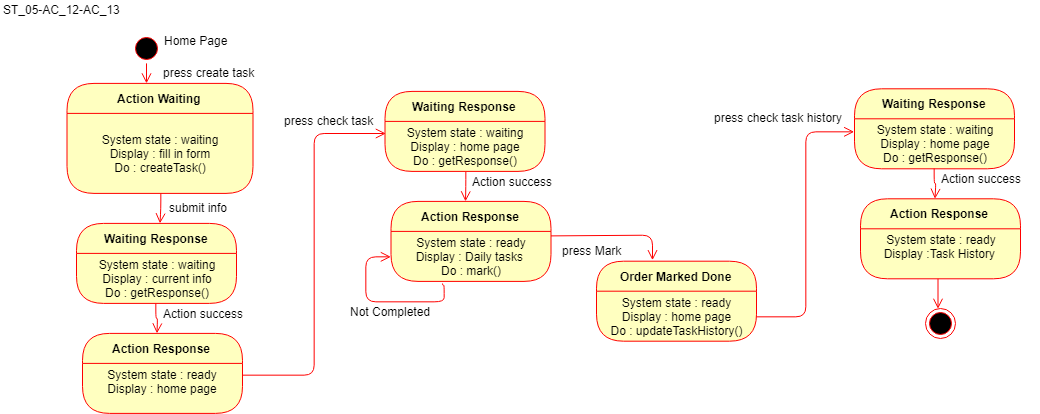

The diagram above was exported from draw.io. Its source (the exported page's mxGraphModel, read from the mxfile embedded in the PNG):
<mxGraphModel dx="4207" dy="1833" grid="1" gridSize="10" guides="1" tooltips="1" connect="1" arrows="1" fold="1" page="1" pageScale="1" pageWidth="850" pageHeight="1100" math="0" shadow="0">
  <root>
    <mxCell id="0" />
    <mxCell id="1" parent="0" />
    <mxCell id="2" value="ST_05-AC_12-AC_13" style="text;html=1;resizable=0;points=[];autosize=1;align=left;verticalAlign=top;spacingTop=-4;" vertex="1" parent="1">
      <mxGeometry x="46.5" y="4008.900390625" width="130" height="20" as="geometry" />
    </mxCell>
    <mxCell id="3" value="" style="ellipse;html=1;shape=startState;fillColor=#000000;strokeColor=#ff0000;" vertex="1" parent="1">
      <mxGeometry x="177" y="4041.900390625" width="30" height="30" as="geometry" />
    </mxCell>
    <mxCell id="4" value="" style="edgeStyle=orthogonalEdgeStyle;html=1;verticalAlign=bottom;endArrow=open;endSize=8;strokeColor=#ff0000;" edge="1" source="3" parent="1">
      <mxGeometry relative="1" as="geometry">
        <mxPoint x="192" y="4091.900390625" as="targetPoint" />
      </mxGeometry>
    </mxCell>
    <mxCell id="5" value="Home Page" style="text;html=1;resizable=0;points=[];autosize=1;align=left;verticalAlign=top;spacingTop=-4;" vertex="1" parent="1">
      <mxGeometry x="207.5" y="4039.900390625" width="80" height="20" as="geometry" />
    </mxCell>
    <mxCell id="6" value="Action Waiting" style="swimlane;html=1;fontStyle=1;align=center;verticalAlign=middle;childLayout=stackLayout;horizontal=1;startSize=30;horizontalStack=0;resizeParent=0;resizeLast=1;container=0;fontColor=#000000;collapsible=0;rounded=1;arcSize=30;strokeColor=#ff0000;fillColor=#ffffc0;swimlaneFillColor=#ffffc0;" vertex="1" parent="1">
      <mxGeometry x="112.5" y="4091.900390625" width="186" height="110" as="geometry" />
    </mxCell>
    <mxCell id="7" value="System state : waiting&lt;br&gt;Display : fill in form&lt;br&gt;Do : createTask()" style="text;html=1;strokeColor=none;fillColor=none;align=center;verticalAlign=middle;spacingLeft=4;spacingRight=4;whiteSpace=wrap;overflow=hidden;rotatable=0;fontColor=#000000;" vertex="1" parent="6">
      <mxGeometry y="30" width="186" height="80" as="geometry" />
    </mxCell>
    <mxCell id="8" value="" style="edgeStyle=orthogonalEdgeStyle;html=1;verticalAlign=bottom;endArrow=open;endSize=8;strokeColor=#ff0000;exitX=0.5;exitY=1;exitDx=0;exitDy=0;" edge="1" source="7" parent="1">
      <mxGeometry relative="1" as="geometry">
        <mxPoint x="205.5" y="4231.900390625" as="targetPoint" />
        <mxPoint x="317" y="4281.900390625" as="sourcePoint" />
      </mxGeometry>
    </mxCell>
    <mxCell id="9" value="press create task" style="text;html=1;resizable=0;points=[];autosize=1;align=left;verticalAlign=top;spacingTop=-4;" vertex="1" parent="1">
      <mxGeometry x="207" y="4071.900390625" width="110" height="20" as="geometry" />
    </mxCell>
    <mxCell id="10" value="Waiting Response" style="swimlane;html=1;fontStyle=1;align=center;verticalAlign=middle;childLayout=stackLayout;horizontal=1;startSize=30;horizontalStack=0;resizeParent=0;resizeLast=1;container=0;fontColor=#000000;collapsible=0;rounded=1;arcSize=30;strokeColor=#ff0000;fillColor=#ffffc0;swimlaneFillColor=#ffffc0;" vertex="1" parent="1">
      <mxGeometry x="122" y="4231.900390625" width="160" height="80" as="geometry" />
    </mxCell>
    <mxCell id="11" value="System state : waiting&lt;br&gt;Display : current info&lt;br&gt;Do : getResponse()&lt;br&gt;" style="text;html=1;strokeColor=none;fillColor=none;align=center;verticalAlign=middle;spacingLeft=4;spacingRight=4;whiteSpace=wrap;overflow=hidden;rotatable=0;fontColor=#000000;" vertex="1" parent="10">
      <mxGeometry y="30" width="160" height="50" as="geometry" />
    </mxCell>
    <mxCell id="12" value="" style="edgeStyle=orthogonalEdgeStyle;html=1;verticalAlign=bottom;endArrow=open;endSize=8;strokeColor=#ff0000;exitX=0.5;exitY=1;exitDx=0;exitDy=0;" edge="1" source="11" parent="1">
      <mxGeometry relative="1" as="geometry">
        <mxPoint x="202.5" y="4341.900390625" as="targetPoint" />
      </mxGeometry>
    </mxCell>
    <mxCell id="13" value="submit info" style="text;html=1;resizable=0;points=[];autosize=1;align=left;verticalAlign=top;spacingTop=-4;" vertex="1" parent="1">
      <mxGeometry x="213.5" y="4206.900390625" width="70" height="20" as="geometry" />
    </mxCell>
    <mxCell id="14" value="Action success" style="text;html=1;resizable=0;points=[];autosize=1;align=left;verticalAlign=top;spacingTop=-4;" vertex="1" parent="1">
      <mxGeometry x="207" y="4312.900390625" width="100" height="20" as="geometry" />
    </mxCell>
    <mxCell id="15" value="Action Response" style="swimlane;html=1;fontStyle=1;align=center;verticalAlign=middle;childLayout=stackLayout;horizontal=1;startSize=30;horizontalStack=0;resizeParent=0;resizeLast=1;container=0;fontColor=#000000;collapsible=0;rounded=1;arcSize=30;strokeColor=#ff0000;fillColor=#ffffc0;swimlaneFillColor=#ffffc0;" vertex="1" parent="1">
      <mxGeometry x="128" y="4341.900390625" width="160" height="80" as="geometry" />
    </mxCell>
    <mxCell id="16" value="System state : ready&lt;br&gt;Display : home page&lt;br&gt;&lt;br&gt;" style="text;html=1;strokeColor=none;fillColor=none;align=center;verticalAlign=middle;spacingLeft=4;spacingRight=4;whiteSpace=wrap;overflow=hidden;rotatable=0;fontColor=#000000;" vertex="1" parent="15">
      <mxGeometry y="30" width="160" height="50" as="geometry" />
    </mxCell>
    <mxCell id="17" value="" style="edgeStyle=orthogonalEdgeStyle;html=1;verticalAlign=bottom;endArrow=open;endSize=8;strokeColor=#ff0000;exitX=1;exitY=0.25;exitDx=0;exitDy=0;entryX=0;entryY=0.25;entryDx=0;entryDy=0;" edge="1" source="16" target="20" parent="1">
      <mxGeometry relative="1" as="geometry">
        <mxPoint x="205.5" y="4451.900390625" as="targetPoint" />
        <mxPoint x="205.5" y="4421.900390625" as="sourcePoint" />
      </mxGeometry>
    </mxCell>
    <mxCell id="18" value="press check task" style="text;html=1;resizable=0;points=[];autosize=1;align=left;verticalAlign=top;spacingTop=-4;" vertex="1" parent="1">
      <mxGeometry x="328" y="4119.900390625" width="110" height="20" as="geometry" />
    </mxCell>
    <mxCell id="19" value="Waiting Response" style="swimlane;html=1;fontStyle=1;align=center;verticalAlign=middle;childLayout=stackLayout;horizontal=1;startSize=30;horizontalStack=0;resizeParent=0;resizeLast=1;container=0;fontColor=#000000;collapsible=0;rounded=1;arcSize=30;strokeColor=#ff0000;fillColor=#ffffc0;swimlaneFillColor=#ffffc0;" vertex="1" parent="1">
      <mxGeometry x="430.5" y="4099.900390625" width="160" height="80" as="geometry" />
    </mxCell>
    <mxCell id="20" value="System state : waiting&lt;br&gt;Display : home page&lt;br&gt;Do : getResponse()&lt;br&gt;" style="text;html=1;strokeColor=none;fillColor=none;align=center;verticalAlign=middle;spacingLeft=4;spacingRight=4;whiteSpace=wrap;overflow=hidden;rotatable=0;fontColor=#000000;" vertex="1" parent="19">
      <mxGeometry y="30" width="160" height="50" as="geometry" />
    </mxCell>
    <mxCell id="21" value="" style="edgeStyle=orthogonalEdgeStyle;html=1;verticalAlign=bottom;endArrow=open;endSize=8;strokeColor=#ff0000;exitX=0.5;exitY=1;exitDx=0;exitDy=0;" edge="1" source="20" parent="1">
      <mxGeometry relative="1" as="geometry">
        <mxPoint x="511" y="4209.900390625" as="targetPoint" />
      </mxGeometry>
    </mxCell>
    <mxCell id="22" value="Action success" style="text;html=1;resizable=0;points=[];autosize=1;align=left;verticalAlign=top;spacingTop=-4;" vertex="1" parent="1">
      <mxGeometry x="515.5" y="4180.900390625" width="100" height="20" as="geometry" />
    </mxCell>
    <mxCell id="23" value="Action Response" style="swimlane;html=1;fontStyle=1;align=center;verticalAlign=middle;childLayout=stackLayout;horizontal=1;startSize=30;horizontalStack=0;resizeParent=0;resizeLast=1;container=0;fontColor=#000000;collapsible=0;rounded=1;arcSize=30;strokeColor=#ff0000;fillColor=#ffffc0;swimlaneFillColor=#ffffc0;" vertex="1" parent="1">
      <mxGeometry x="436.5" y="4209.900390625" width="160" height="80" as="geometry" />
    </mxCell>
    <mxCell id="24" value="System state : ready&lt;br&gt;Display : Daily tasks&amp;nbsp;&lt;br&gt;Do : mark()&lt;br&gt;" style="text;html=1;strokeColor=none;fillColor=none;align=center;verticalAlign=middle;spacingLeft=4;spacingRight=4;whiteSpace=wrap;overflow=hidden;rotatable=0;fontColor=#000000;" vertex="1" parent="23">
      <mxGeometry y="30" width="160" height="50" as="geometry" />
    </mxCell>
    <mxCell id="25" value="" style="edgeStyle=orthogonalEdgeStyle;html=1;verticalAlign=bottom;endArrow=open;endSize=8;strokeColor=#ff0000;entryX=0;entryY=0.5;entryDx=0;entryDy=0;exitX=0.322;exitY=1.058;exitDx=0;exitDy=0;exitPerimeter=0;" edge="1" parent="23" source="24" target="24">
      <mxGeometry relative="1" as="geometry">
        <mxPoint x="244.5" y="58.69970703125" as="targetPoint" />
        <mxPoint x="53.5" y="170.099609375" as="sourcePoint" />
        <Array as="points">
          <mxPoint x="53" y="83" />
          <mxPoint x="53" y="100" />
          <mxPoint x="-25" y="100" />
          <mxPoint x="-25" y="55" />
        </Array>
      </mxGeometry>
    </mxCell>
    <mxCell id="26" value="" style="edgeStyle=orthogonalEdgeStyle;html=1;verticalAlign=bottom;endArrow=open;endSize=8;strokeColor=#ff0000;exitX=1;exitY=0.5;exitDx=0;exitDy=0;entryX=0;entryY=0.25;entryDx=0;entryDy=0;" edge="1" source="39" target="29" parent="1">
      <mxGeometry relative="1" as="geometry">
        <mxPoint x="983.5" y="4097.30029296875" as="targetPoint" />
        <mxPoint x="983.5" y="4077.30029296875" as="sourcePoint" />
      </mxGeometry>
    </mxCell>
    <mxCell id="27" value="press check task history" style="text;html=1;resizable=0;points=[];autosize=1;align=left;verticalAlign=top;spacingTop=-4;" vertex="1" parent="1">
      <mxGeometry x="757.5" y="4117.30029296875" width="140" height="20" as="geometry" />
    </mxCell>
    <mxCell id="28" value="Waiting Response" style="swimlane;html=1;fontStyle=1;align=center;verticalAlign=middle;childLayout=stackLayout;horizontal=1;startSize=30;horizontalStack=0;resizeParent=0;resizeLast=1;container=0;fontColor=#000000;collapsible=0;rounded=1;arcSize=30;strokeColor=#ff0000;fillColor=#ffffc0;swimlaneFillColor=#ffffc0;" vertex="1" parent="1">
      <mxGeometry x="900" y="4097.30029296875" width="160" height="80" as="geometry" />
    </mxCell>
    <mxCell id="29" value="System state : waiting&lt;br&gt;Display : home page&lt;br&gt;Do : getResponse()&lt;br&gt;" style="text;html=1;strokeColor=none;fillColor=none;align=center;verticalAlign=middle;spacingLeft=4;spacingRight=4;whiteSpace=wrap;overflow=hidden;rotatable=0;fontColor=#000000;" vertex="1" parent="28">
      <mxGeometry y="30" width="160" height="50" as="geometry" />
    </mxCell>
    <mxCell id="30" value="" style="edgeStyle=orthogonalEdgeStyle;html=1;verticalAlign=bottom;endArrow=open;endSize=8;strokeColor=#ff0000;exitX=0.5;exitY=1;exitDx=0;exitDy=0;" edge="1" source="29" parent="1">
      <mxGeometry relative="1" as="geometry">
        <mxPoint x="980.5" y="4207.30029296875" as="targetPoint" />
      </mxGeometry>
    </mxCell>
    <mxCell id="31" value="Action success" style="text;html=1;resizable=0;points=[];autosize=1;align=left;verticalAlign=top;spacingTop=-4;" vertex="1" parent="1">
      <mxGeometry x="985" y="4178.30029296875" width="100" height="20" as="geometry" />
    </mxCell>
    <mxCell id="32" value="Action Response" style="swimlane;html=1;fontStyle=1;align=center;verticalAlign=middle;childLayout=stackLayout;horizontal=1;startSize=30;horizontalStack=0;resizeParent=0;resizeLast=1;container=0;fontColor=#000000;collapsible=0;rounded=1;arcSize=30;strokeColor=#ff0000;fillColor=#ffffc0;swimlaneFillColor=#ffffc0;" vertex="1" parent="1">
      <mxGeometry x="906" y="4207.30029296875" width="160" height="80" as="geometry" />
    </mxCell>
    <mxCell id="33" value="System state : ready&lt;br&gt;Display :Task History&amp;nbsp;&lt;br&gt;&lt;br&gt;" style="text;html=1;strokeColor=none;fillColor=none;align=center;verticalAlign=middle;spacingLeft=4;spacingRight=4;whiteSpace=wrap;overflow=hidden;rotatable=0;fontColor=#000000;" vertex="1" parent="32">
      <mxGeometry y="30" width="160" height="50" as="geometry" />
    </mxCell>
    <mxCell id="34" value="" style="edgeStyle=orthogonalEdgeStyle;html=1;verticalAlign=bottom;endArrow=open;endSize=8;strokeColor=#ff0000;exitX=0.5;exitY=1;exitDx=0;exitDy=0;" edge="1" parent="1">
      <mxGeometry relative="1" as="geometry">
        <mxPoint x="983.5" y="4317.30029296875" as="targetPoint" />
        <mxPoint x="983.5" y="4287.30029296875" as="sourcePoint" />
      </mxGeometry>
    </mxCell>
    <mxCell id="35" value="" style="ellipse;html=1;shape=endState;fillColor=#000000;strokeColor=#ff0000;" vertex="1" parent="1">
      <mxGeometry x="970.5" y="4317.30029296875" width="30" height="30" as="geometry" />
    </mxCell>
    <mxCell id="36" value="" style="edgeStyle=orthogonalEdgeStyle;html=1;verticalAlign=bottom;endArrow=open;endSize=8;strokeColor=#ff0000;exitX=1;exitY=0.25;exitDx=0;exitDy=0;entryX=0.347;entryY=-0.011;entryDx=0;entryDy=0;entryPerimeter=0;" edge="1" target="38" parent="1">
      <mxGeometry relative="1" as="geometry">
        <mxPoint x="697.5" y="4261.89990234375" as="targetPoint" />
        <mxPoint x="596.5" y="4244.39990234375" as="sourcePoint" />
      </mxGeometry>
    </mxCell>
    <mxCell id="37" value="press Mark" style="text;html=1;resizable=0;points=[];autosize=1;align=left;verticalAlign=top;spacingTop=-4;" vertex="1" parent="1">
      <mxGeometry x="606" y="4249.89990234375" width="70" height="20" as="geometry" />
    </mxCell>
    <mxCell id="38" value="Order Marked Done" style="swimlane;html=1;fontStyle=1;align=center;verticalAlign=middle;childLayout=stackLayout;horizontal=1;startSize=30;horizontalStack=0;resizeParent=0;resizeLast=1;container=0;fontColor=#000000;collapsible=0;rounded=1;arcSize=30;strokeColor=#ff0000;fillColor=#ffffc0;swimlaneFillColor=#ffffc0;" vertex="1" parent="1">
      <mxGeometry x="642" y="4269.69970703125" width="160" height="80" as="geometry" />
    </mxCell>
    <mxCell id="39" value="System state : ready&lt;br&gt;Display : home page&lt;br&gt;Do : updateTaskHistory()&lt;br&gt;" style="text;html=1;strokeColor=none;fillColor=none;align=center;verticalAlign=middle;spacingLeft=4;spacingRight=4;whiteSpace=wrap;overflow=hidden;rotatable=0;fontColor=#000000;" vertex="1" parent="38">
      <mxGeometry y="30" width="160" height="50" as="geometry" />
    </mxCell>
    <mxCell id="40" value="Not Completed" style="text;html=1;resizable=0;points=[];autosize=1;align=left;verticalAlign=top;spacingTop=-4;" vertex="1" parent="1">
      <mxGeometry x="394" y="4310.60009765625" width="100" height="20" as="geometry" />
    </mxCell>
  </root>
</mxGraphModel>